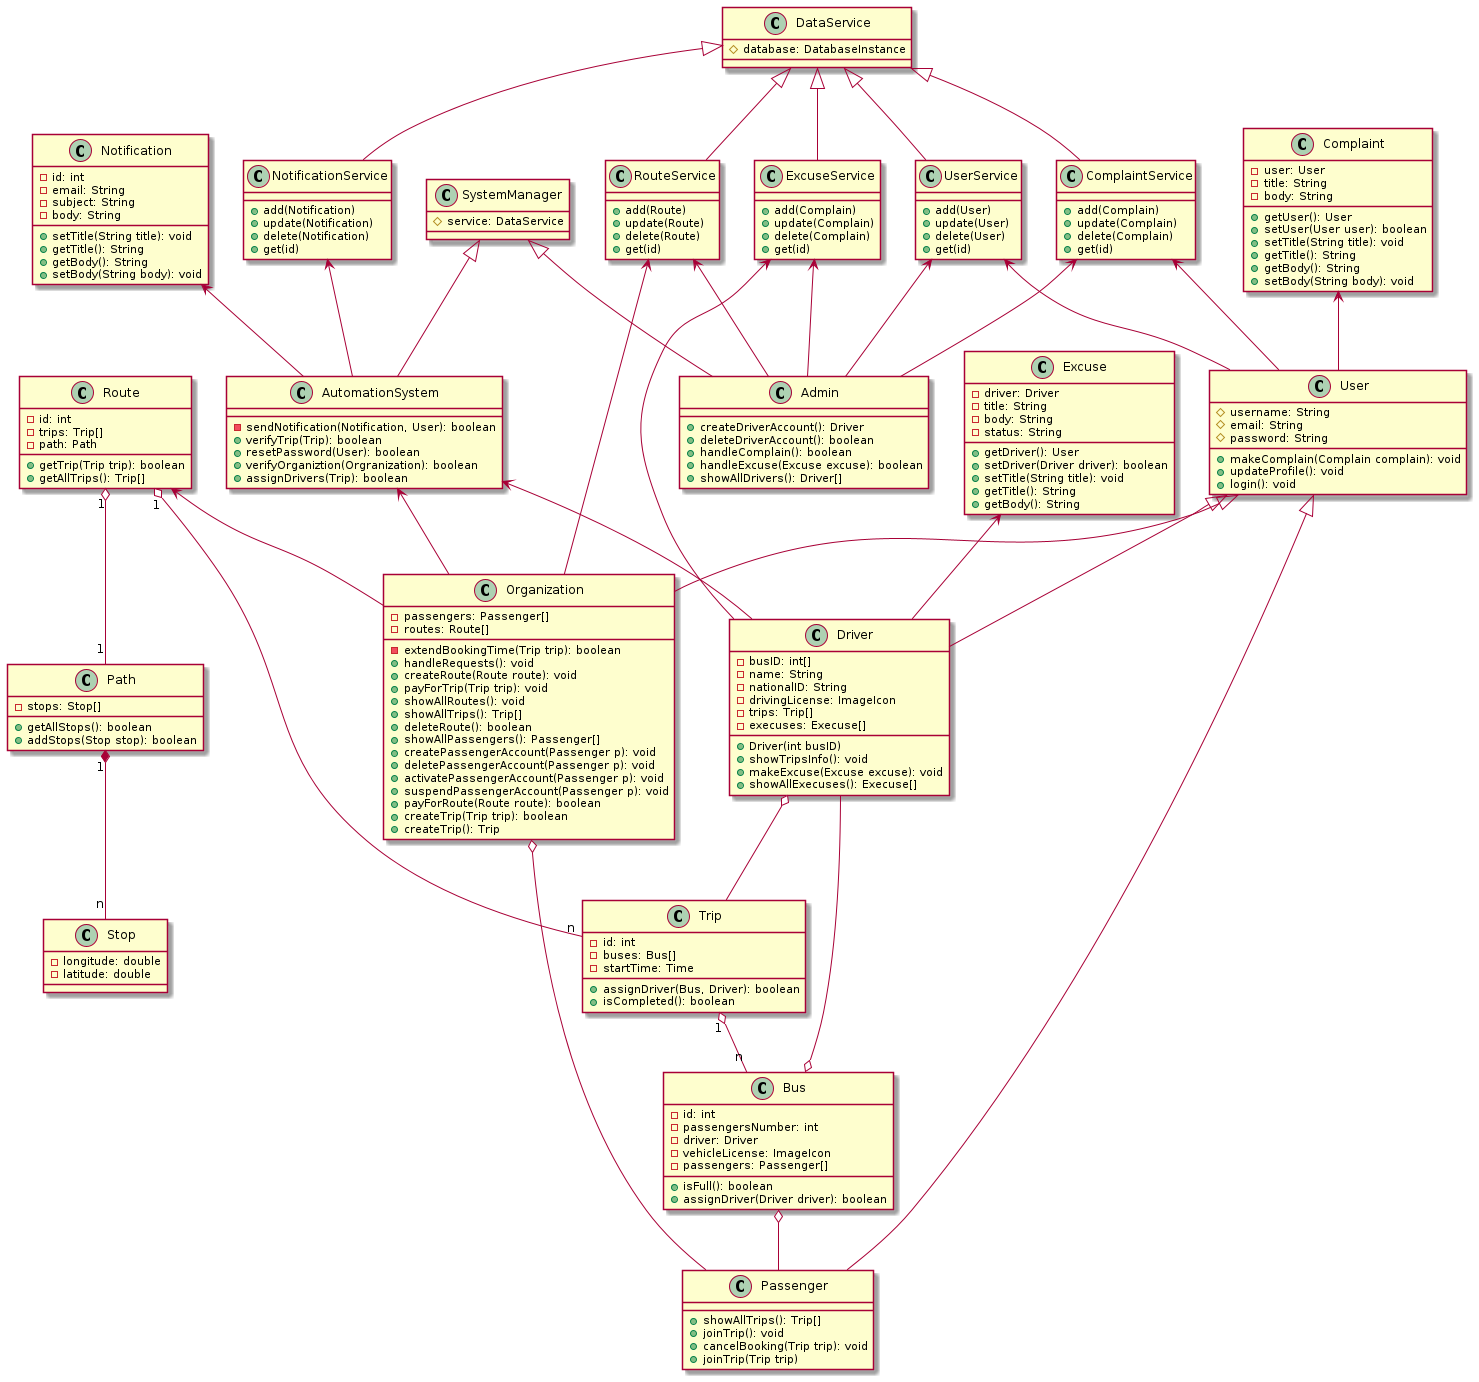

The diagram above was rendered by PlantUML. Its source (embedded in the PNG):
@startuml class-diagram

class Notification {
    -id: int
    -email: String
    -subject: String
    -body: String
    +setTitle(String title): void
    +getTitle(): String
    +getBody(): String
    +setBody(String body): void
}

class AutomationSystem {
    -sendNotification(Notification, User): boolean
    +verifyTrip(Trip): boolean
    +resetPassword(User): boolean
    +verifyOrganiztion(Orgranization): boolean
    +assignDrivers(Trip): boolean
}

class SystemManager {
    #service: DataService
}
class Driver {
    -busID: int[]
    -name: String
    -nationalID: String
    -drivingLicense: ImageIcon
    -trips: Trip[]
    -execuses: Execuse[]
    +Driver(int busID)
    +showTripsInfo(): void
    +makeExcuse(Excuse excuse): void
    +showAllExecuses(): Execuse[]
}

class Excuse {
    -driver: Driver
    -title: String
    -body: String
    -status: String
    +getDriver(): User
    +setDriver(Driver driver): boolean
    +setTitle(String title): void
    +getTitle(): String
    +getBody(): String
}

class User {
    #username: String
    #email: String
    #password: String
    +makeComplain(Complain complain): void
    +updateProfile(): void
    +login(): void
}

class Bus {
    -id: int
    -passengersNumber: int
    -driver: Driver
    -vehicleLicense: ImageIcon
    -passengers: Passenger[]
    +isFull(): boolean
    +assignDriver(Driver driver): boolean
}

class Organization {
    -passengers: Passenger[]
    -routes: Route[]
    -extendBookingTime(Trip trip): boolean
    +handleRequests(): void
    +createRoute(Route route): void
    +payForTrip(Trip trip): void
    +showAllRoutes(): void
    +showAllTrips(): Trip[]
    +deleteRoute(): boolean
    +showAllPassengers(): Passenger[]
    +createPassengerAccount(Passenger p): void
    +deletePassengerAccount(Passenger p): void
    +activatePassengerAccount(Passenger p): void
    +suspendPassengerAccount(Passenger p): void
    +payForRoute(Route route): boolean
    +createTrip(Trip trip): boolean
    +createTrip(): Trip
}

class Complaint {
    -user: User
    -title: String
    -body: String
    +getUser(): User
    +setUser(User user): boolean
    +setTitle(String title): void
    +getTitle(): String
    +getBody(): String
    +setBody(String body): void
}

class UserService {
    +add(User)
    +update(User)
    +delete(User)
    +get(id)
}

class Passenger {
    +showAllTrips(): Trip[]
    +joinTrip(): void
    +cancelBooking(Trip trip): void
    +joinTrip(Trip trip)
}

class Route {
    -id: int
    -trips: Trip[]
    -path: Path
    +getTrip(Trip trip): boolean
    +getAllTrips(): Trip[]
}

class Trip {
    -id: int
    -buses: Bus[]
    -startTime: Time
    +assignDriver(Bus, Driver): boolean
    +isCompleted(): boolean
}

class Path {
    -stops: Stop[]
    +getAllStops(): boolean
    +addStops(Stop stop): boolean
}

class Stop {
    -longitude: double
    -latitude: double
}

class NotificationService {
    +add(Notification)
    +update(Notification)
    +delete(Notification)
    +get(id)
}

class ExcuseService {
    +add(Complain)
    +update(Complain)
    +delete(Complain)
    +get(id)
}

class DataService {
    #database: DatabaseInstance
}

class RouteService {
    +add(Route)
    +update(Route)
    +delete(Route)
    +get(id)
}

class ComplaintService {
    +add(Complain)
    +update(Complain)
    +delete(Complain)
    +get(id)
}

class Admin {
    +createDriverAccount(): Driver
    +deleteDriverAccount(): boolean
    +handleComplain(): boolean
    +handleExcuse(Excuse excuse): boolean
    +showAllDrivers(): Driver[]
}

Notification <-- AutomationSystem

AutomationSystem <-- Driver
AutomationSystem <-- Organization

SystemManager <|-- Admin
SystemManager <|-- AutomationSystem

Driver o-- Trip

Excuse <-- Driver

User <|-- Driver
User <|-- Organization
User <|-- Passenger

Bus o-- Passenger
Bus o-- Driver

Organization o-- Passenger

Complaint <-- User

UserService <-- Admin
UserService <-- User

Route "1" o-- "1" Path
Route "1" o-- "n" Trip
Route <-- Organization

Trip "1" o-- "n" Bus

Path "1" *-- "n" Stop

NotificationService <-- AutomationSystem

ExcuseService <-- Admin
ExcuseService <-- Driver

DataService <|-- NotificationService
DataService <|-- RouteService
DataService <|-- ExcuseService
DataService <|-- UserService
DataService <|-- ComplaintService

RouteService <-- Admin
RouteService <-- Organization

ComplaintService <-- User
ComplaintService <-- Admin

@enduml